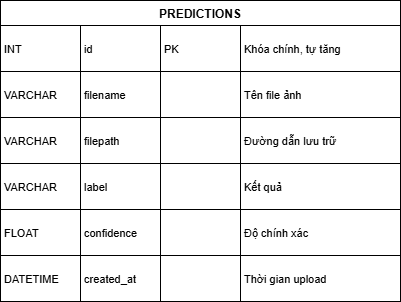

The diagram above was exported from draw.io. Its source (the exported page's mxGraphModel, read from the mxfile embedded in the PNG):
<mxGraphModel dx="595" dy="347" grid="1" gridSize="10" guides="1" tooltips="1" connect="1" arrows="1" fold="1" page="1" pageScale="1" pageWidth="827" pageHeight="1169" math="0" shadow="0">
  <root>
    <mxCell id="0" />
    <mxCell id="1" parent="0" />
    <mxCell id="--rMCQ6txWrAxHxnl3p4-75" parent="1" style="shape=table;startSize=25;container=1;collapsible=0;childLayout=tableLayout;fixedRows=1;rowLines=1;fontStyle=1;align=center;resizeLast=1;" value="PREDICTIONS" vertex="1">
      <mxGeometry height="301" width="400" x="200" y="120" as="geometry" />
    </mxCell>
    <mxCell id="--rMCQ6txWrAxHxnl3p4-76" parent="--rMCQ6txWrAxHxnl3p4-75" style="shape=tableRow;horizontal=0;startSize=0;swimlaneHead=0;swimlaneBody=0;fillColor=none;collapsible=0;dropTarget=0;points=[[0,0.5],[1,0.5]];portConstraint=eastwest;top=0;left=0;right=0;bottom=0;" vertex="1">
      <mxGeometry height="46" width="400" y="25" as="geometry" />
    </mxCell>
    <mxCell id="--rMCQ6txWrAxHxnl3p4-77" parent="--rMCQ6txWrAxHxnl3p4-76" style="shape=partialRectangle;connectable=0;fillColor=none;top=0;left=0;bottom=0;right=0;align=left;spacingLeft=2;overflow=hidden;fontSize=11;" value="INT" vertex="1">
      <mxGeometry height="46" width="80" as="geometry">
        <mxRectangle height="46" width="80" as="alternateBounds" />
      </mxGeometry>
    </mxCell>
    <mxCell id="--rMCQ6txWrAxHxnl3p4-78" parent="--rMCQ6txWrAxHxnl3p4-76" style="shape=partialRectangle;connectable=0;fillColor=none;top=0;left=0;bottom=0;right=0;align=left;spacingLeft=2;overflow=hidden;fontSize=11;" value="id" vertex="1">
      <mxGeometry height="46" width="80" x="80" as="geometry">
        <mxRectangle height="46" width="80" as="alternateBounds" />
      </mxGeometry>
    </mxCell>
    <mxCell id="--rMCQ6txWrAxHxnl3p4-79" parent="--rMCQ6txWrAxHxnl3p4-76" style="shape=partialRectangle;connectable=0;fillColor=none;top=0;left=0;bottom=0;right=0;align=left;spacingLeft=2;overflow=hidden;fontSize=11;" value="PK" vertex="1">
      <mxGeometry height="46" width="80" x="160" as="geometry">
        <mxRectangle height="46" width="80" as="alternateBounds" />
      </mxGeometry>
    </mxCell>
    <mxCell id="--rMCQ6txWrAxHxnl3p4-80" parent="--rMCQ6txWrAxHxnl3p4-76" style="shape=partialRectangle;connectable=0;fillColor=none;top=0;left=0;bottom=0;right=0;align=left;spacingLeft=2;overflow=hidden;fontSize=11;" value="Khóa chính, tự tăng" vertex="1">
      <mxGeometry height="46" width="160" x="240" as="geometry">
        <mxRectangle height="46" width="160" as="alternateBounds" />
      </mxGeometry>
    </mxCell>
    <mxCell id="--rMCQ6txWrAxHxnl3p4-81" parent="--rMCQ6txWrAxHxnl3p4-75" style="shape=tableRow;horizontal=0;startSize=0;swimlaneHead=0;swimlaneBody=0;fillColor=none;collapsible=0;dropTarget=0;points=[[0,0.5],[1,0.5]];portConstraint=eastwest;top=0;left=0;right=0;bottom=0;" vertex="1">
      <mxGeometry height="46" width="400" y="71" as="geometry" />
    </mxCell>
    <mxCell id="--rMCQ6txWrAxHxnl3p4-82" parent="--rMCQ6txWrAxHxnl3p4-81" style="shape=partialRectangle;connectable=0;fillColor=none;top=0;left=0;bottom=0;right=0;align=left;spacingLeft=2;overflow=hidden;fontSize=11;" value="VARCHAR" vertex="1">
      <mxGeometry height="46" width="80" as="geometry">
        <mxRectangle height="46" width="80" as="alternateBounds" />
      </mxGeometry>
    </mxCell>
    <mxCell id="--rMCQ6txWrAxHxnl3p4-83" parent="--rMCQ6txWrAxHxnl3p4-81" style="shape=partialRectangle;connectable=0;fillColor=none;top=0;left=0;bottom=0;right=0;align=left;spacingLeft=2;overflow=hidden;fontSize=11;" value="filename" vertex="1">
      <mxGeometry height="46" width="80" x="80" as="geometry">
        <mxRectangle height="46" width="80" as="alternateBounds" />
      </mxGeometry>
    </mxCell>
    <mxCell id="--rMCQ6txWrAxHxnl3p4-84" parent="--rMCQ6txWrAxHxnl3p4-81" style="shape=partialRectangle;connectable=0;fillColor=none;top=0;left=0;bottom=0;right=0;align=left;spacingLeft=2;overflow=hidden;fontSize=11;" value="" vertex="1">
      <mxGeometry height="46" width="80" x="160" as="geometry">
        <mxRectangle height="46" width="80" as="alternateBounds" />
      </mxGeometry>
    </mxCell>
    <mxCell id="--rMCQ6txWrAxHxnl3p4-85" parent="--rMCQ6txWrAxHxnl3p4-81" style="shape=partialRectangle;connectable=0;fillColor=none;top=0;left=0;bottom=0;right=0;align=left;spacingLeft=2;overflow=hidden;fontSize=11;" value="Tên file ảnh" vertex="1">
      <mxGeometry height="46" width="160" x="240" as="geometry">
        <mxRectangle height="46" width="160" as="alternateBounds" />
      </mxGeometry>
    </mxCell>
    <mxCell id="--rMCQ6txWrAxHxnl3p4-86" parent="--rMCQ6txWrAxHxnl3p4-75" style="shape=tableRow;horizontal=0;startSize=0;swimlaneHead=0;swimlaneBody=0;fillColor=none;collapsible=0;dropTarget=0;points=[[0,0.5],[1,0.5]];portConstraint=eastwest;top=0;left=0;right=0;bottom=0;" vertex="1">
      <mxGeometry height="46" width="400" y="117" as="geometry" />
    </mxCell>
    <mxCell id="--rMCQ6txWrAxHxnl3p4-87" parent="--rMCQ6txWrAxHxnl3p4-86" style="shape=partialRectangle;connectable=0;fillColor=none;top=0;left=0;bottom=0;right=0;align=left;spacingLeft=2;overflow=hidden;fontSize=11;" value="VARCHAR" vertex="1">
      <mxGeometry height="46" width="80" as="geometry">
        <mxRectangle height="46" width="80" as="alternateBounds" />
      </mxGeometry>
    </mxCell>
    <mxCell id="--rMCQ6txWrAxHxnl3p4-88" parent="--rMCQ6txWrAxHxnl3p4-86" style="shape=partialRectangle;connectable=0;fillColor=none;top=0;left=0;bottom=0;right=0;align=left;spacingLeft=2;overflow=hidden;fontSize=11;" value="filepath" vertex="1">
      <mxGeometry height="46" width="80" x="80" as="geometry">
        <mxRectangle height="46" width="80" as="alternateBounds" />
      </mxGeometry>
    </mxCell>
    <mxCell id="--rMCQ6txWrAxHxnl3p4-89" parent="--rMCQ6txWrAxHxnl3p4-86" style="shape=partialRectangle;connectable=0;fillColor=none;top=0;left=0;bottom=0;right=0;align=left;spacingLeft=2;overflow=hidden;fontSize=11;" value="" vertex="1">
      <mxGeometry height="46" width="80" x="160" as="geometry">
        <mxRectangle height="46" width="80" as="alternateBounds" />
      </mxGeometry>
    </mxCell>
    <mxCell id="--rMCQ6txWrAxHxnl3p4-90" parent="--rMCQ6txWrAxHxnl3p4-86" style="shape=partialRectangle;connectable=0;fillColor=none;top=0;left=0;bottom=0;right=0;align=left;spacingLeft=2;overflow=hidden;fontSize=11;" value="Đường dẫn lưu trữ" vertex="1">
      <mxGeometry height="46" width="160" x="240" as="geometry">
        <mxRectangle height="46" width="160" as="alternateBounds" />
      </mxGeometry>
    </mxCell>
    <mxCell id="--rMCQ6txWrAxHxnl3p4-91" parent="--rMCQ6txWrAxHxnl3p4-75" style="shape=tableRow;horizontal=0;startSize=0;swimlaneHead=0;swimlaneBody=0;fillColor=none;collapsible=0;dropTarget=0;points=[[0,0.5],[1,0.5]];portConstraint=eastwest;top=0;left=0;right=0;bottom=0;" vertex="1">
      <mxGeometry height="46" width="400" y="163" as="geometry" />
    </mxCell>
    <mxCell id="--rMCQ6txWrAxHxnl3p4-92" parent="--rMCQ6txWrAxHxnl3p4-91" style="shape=partialRectangle;connectable=0;fillColor=none;top=0;left=0;bottom=0;right=0;align=left;spacingLeft=2;overflow=hidden;fontSize=11;" value="VARCHAR" vertex="1">
      <mxGeometry height="46" width="80" as="geometry">
        <mxRectangle height="46" width="80" as="alternateBounds" />
      </mxGeometry>
    </mxCell>
    <mxCell id="--rMCQ6txWrAxHxnl3p4-93" parent="--rMCQ6txWrAxHxnl3p4-91" style="shape=partialRectangle;connectable=0;fillColor=none;top=0;left=0;bottom=0;right=0;align=left;spacingLeft=2;overflow=hidden;fontSize=11;" value="label" vertex="1">
      <mxGeometry height="46" width="80" x="80" as="geometry">
        <mxRectangle height="46" width="80" as="alternateBounds" />
      </mxGeometry>
    </mxCell>
    <mxCell id="--rMCQ6txWrAxHxnl3p4-94" parent="--rMCQ6txWrAxHxnl3p4-91" style="shape=partialRectangle;connectable=0;fillColor=none;top=0;left=0;bottom=0;right=0;align=left;spacingLeft=2;overflow=hidden;fontSize=11;" value="" vertex="1">
      <mxGeometry height="46" width="80" x="160" as="geometry">
        <mxRectangle height="46" width="80" as="alternateBounds" />
      </mxGeometry>
    </mxCell>
    <mxCell id="--rMCQ6txWrAxHxnl3p4-95" parent="--rMCQ6txWrAxHxnl3p4-91" style="shape=partialRectangle;connectable=0;fillColor=none;top=0;left=0;bottom=0;right=0;align=left;spacingLeft=2;overflow=hidden;fontSize=11;" value="Kết quả" vertex="1">
      <mxGeometry height="46" width="160" x="240" as="geometry">
        <mxRectangle height="46" width="160" as="alternateBounds" />
      </mxGeometry>
    </mxCell>
    <mxCell id="--rMCQ6txWrAxHxnl3p4-96" parent="--rMCQ6txWrAxHxnl3p4-75" style="shape=tableRow;horizontal=0;startSize=0;swimlaneHead=0;swimlaneBody=0;fillColor=none;collapsible=0;dropTarget=0;points=[[0,0.5],[1,0.5]];portConstraint=eastwest;top=0;left=0;right=0;bottom=0;" vertex="1">
      <mxGeometry height="46" width="400" y="209" as="geometry" />
    </mxCell>
    <mxCell id="--rMCQ6txWrAxHxnl3p4-97" parent="--rMCQ6txWrAxHxnl3p4-96" style="shape=partialRectangle;connectable=0;fillColor=none;top=0;left=0;bottom=0;right=0;align=left;spacingLeft=2;overflow=hidden;fontSize=11;" value="FLOAT" vertex="1">
      <mxGeometry height="46" width="80" as="geometry">
        <mxRectangle height="46" width="80" as="alternateBounds" />
      </mxGeometry>
    </mxCell>
    <mxCell id="--rMCQ6txWrAxHxnl3p4-98" parent="--rMCQ6txWrAxHxnl3p4-96" style="shape=partialRectangle;connectable=0;fillColor=none;top=0;left=0;bottom=0;right=0;align=left;spacingLeft=2;overflow=hidden;fontSize=11;" value="confidence" vertex="1">
      <mxGeometry height="46" width="80" x="80" as="geometry">
        <mxRectangle height="46" width="80" as="alternateBounds" />
      </mxGeometry>
    </mxCell>
    <mxCell id="--rMCQ6txWrAxHxnl3p4-99" parent="--rMCQ6txWrAxHxnl3p4-96" style="shape=partialRectangle;connectable=0;fillColor=none;top=0;left=0;bottom=0;right=0;align=left;spacingLeft=2;overflow=hidden;fontSize=11;" value="" vertex="1">
      <mxGeometry height="46" width="80" x="160" as="geometry">
        <mxRectangle height="46" width="80" as="alternateBounds" />
      </mxGeometry>
    </mxCell>
    <mxCell id="--rMCQ6txWrAxHxnl3p4-100" parent="--rMCQ6txWrAxHxnl3p4-96" style="shape=partialRectangle;connectable=0;fillColor=none;top=0;left=0;bottom=0;right=0;align=left;spacingLeft=2;overflow=hidden;fontSize=11;" value="Độ chính xác" vertex="1">
      <mxGeometry height="46" width="160" x="240" as="geometry">
        <mxRectangle height="46" width="160" as="alternateBounds" />
      </mxGeometry>
    </mxCell>
    <mxCell id="--rMCQ6txWrAxHxnl3p4-101" parent="--rMCQ6txWrAxHxnl3p4-75" style="shape=tableRow;horizontal=0;startSize=0;swimlaneHead=0;swimlaneBody=0;fillColor=none;collapsible=0;dropTarget=0;points=[[0,0.5],[1,0.5]];portConstraint=eastwest;top=0;left=0;right=0;bottom=0;" vertex="1">
      <mxGeometry height="46" width="400" y="255" as="geometry" />
    </mxCell>
    <mxCell id="--rMCQ6txWrAxHxnl3p4-102" parent="--rMCQ6txWrAxHxnl3p4-101" style="shape=partialRectangle;connectable=0;fillColor=none;top=0;left=0;bottom=0;right=0;align=left;spacingLeft=2;overflow=hidden;fontSize=11;" value="DATETIME" vertex="1">
      <mxGeometry height="46" width="80" as="geometry">
        <mxRectangle height="46" width="80" as="alternateBounds" />
      </mxGeometry>
    </mxCell>
    <mxCell id="--rMCQ6txWrAxHxnl3p4-103" parent="--rMCQ6txWrAxHxnl3p4-101" style="shape=partialRectangle;connectable=0;fillColor=none;top=0;left=0;bottom=0;right=0;align=left;spacingLeft=2;overflow=hidden;fontSize=11;" value="created_at" vertex="1">
      <mxGeometry height="46" width="80" x="80" as="geometry">
        <mxRectangle height="46" width="80" as="alternateBounds" />
      </mxGeometry>
    </mxCell>
    <mxCell id="--rMCQ6txWrAxHxnl3p4-104" parent="--rMCQ6txWrAxHxnl3p4-101" style="shape=partialRectangle;connectable=0;fillColor=none;top=0;left=0;bottom=0;right=0;align=left;spacingLeft=2;overflow=hidden;fontSize=11;" value="" vertex="1">
      <mxGeometry height="46" width="80" x="160" as="geometry">
        <mxRectangle height="46" width="80" as="alternateBounds" />
      </mxGeometry>
    </mxCell>
    <mxCell id="--rMCQ6txWrAxHxnl3p4-105" parent="--rMCQ6txWrAxHxnl3p4-101" style="shape=partialRectangle;connectable=0;fillColor=none;top=0;left=0;bottom=0;right=0;align=left;spacingLeft=2;overflow=hidden;fontSize=11;" value="Thời gian upload" vertex="1">
      <mxGeometry height="46" width="160" x="240" as="geometry">
        <mxRectangle height="46" width="160" as="alternateBounds" />
      </mxGeometry>
    </mxCell>
  </root>
</mxGraphModel>